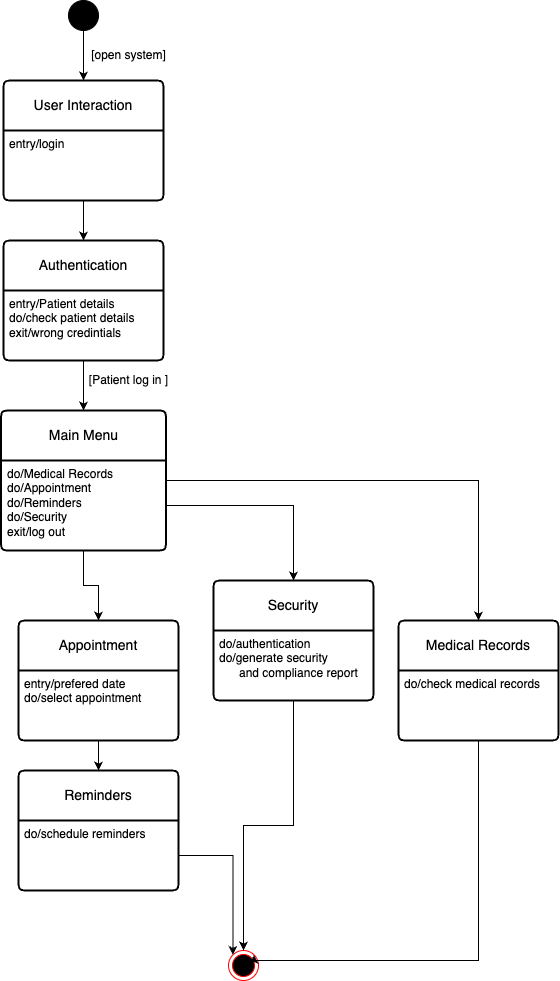

The diagram above was exported from draw.io. Its source (the exported page's mxGraphModel, read from the mxfile embedded in the PNG):
<mxGraphModel dx="954" dy="640" grid="1" gridSize="10" guides="1" tooltips="1" connect="1" arrows="1" fold="1" page="1" pageScale="1" pageWidth="850" pageHeight="1100" math="0" shadow="0">
  <root>
    <mxCell id="0" />
    <mxCell id="1" parent="0" />
    <mxCell id="IugFXse5eMtgfEt8_Avp-23" style="edgeStyle=orthogonalEdgeStyle;rounded=0;orthogonalLoop=1;jettySize=auto;html=1;" edge="1" parent="1" source="IugFXse5eMtgfEt8_Avp-24" target="IugFXse5eMtgfEt8_Avp-26">
      <mxGeometry relative="1" as="geometry" />
    </mxCell>
    <mxCell id="IugFXse5eMtgfEt8_Avp-24" value="" style="ellipse;fillColor=strokeColor;html=1;" vertex="1" parent="1">
      <mxGeometry x="120" y="60" width="30" height="30" as="geometry" />
    </mxCell>
    <mxCell id="IugFXse5eMtgfEt8_Avp-25" value="" style="edgeStyle=orthogonalEdgeStyle;rounded=0;orthogonalLoop=1;jettySize=auto;html=1;" edge="1" parent="1" source="IugFXse5eMtgfEt8_Avp-26" target="IugFXse5eMtgfEt8_Avp-29">
      <mxGeometry relative="1" as="geometry" />
    </mxCell>
    <mxCell id="IugFXse5eMtgfEt8_Avp-26" value="User Interaction" style="swimlane;childLayout=stackLayout;horizontal=1;startSize=50;horizontalStack=0;rounded=1;fontSize=14;fontStyle=0;strokeWidth=2;resizeParent=0;resizeLast=1;shadow=0;dashed=0;align=center;arcSize=4;whiteSpace=wrap;html=1;" vertex="1" parent="1">
      <mxGeometry x="55" y="140" width="160" height="120" as="geometry" />
    </mxCell>
    <mxCell id="IugFXse5eMtgfEt8_Avp-27" value="entry/login" style="align=left;strokeColor=none;fillColor=none;spacingLeft=4;fontSize=12;verticalAlign=top;resizable=0;rotatable=0;part=1;html=1;" vertex="1" parent="IugFXse5eMtgfEt8_Avp-26">
      <mxGeometry y="50" width="160" height="70" as="geometry" />
    </mxCell>
    <mxCell id="IugFXse5eMtgfEt8_Avp-28" value="" style="edgeStyle=orthogonalEdgeStyle;rounded=0;orthogonalLoop=1;jettySize=auto;html=1;" edge="1" parent="1" source="IugFXse5eMtgfEt8_Avp-29" target="IugFXse5eMtgfEt8_Avp-33">
      <mxGeometry relative="1" as="geometry" />
    </mxCell>
    <mxCell id="IugFXse5eMtgfEt8_Avp-29" value="Authentication" style="swimlane;childLayout=stackLayout;horizontal=1;startSize=50;horizontalStack=0;rounded=1;fontSize=14;fontStyle=0;strokeWidth=2;resizeParent=0;resizeLast=1;shadow=0;dashed=0;align=center;arcSize=4;whiteSpace=wrap;html=1;" vertex="1" parent="1">
      <mxGeometry x="55" y="300" width="160" height="120" as="geometry" />
    </mxCell>
    <mxCell id="IugFXse5eMtgfEt8_Avp-30" value="entry/Patient details&lt;div&gt;do/check patient details&lt;/div&gt;&lt;div&gt;exit/wrong credintials&lt;/div&gt;" style="align=left;strokeColor=none;fillColor=none;spacingLeft=4;fontSize=12;verticalAlign=top;resizable=0;rotatable=0;part=1;html=1;" vertex="1" parent="IugFXse5eMtgfEt8_Avp-29">
      <mxGeometry y="50" width="160" height="70" as="geometry" />
    </mxCell>
    <mxCell id="IugFXse5eMtgfEt8_Avp-31" value="" style="edgeStyle=orthogonalEdgeStyle;rounded=0;orthogonalLoop=1;jettySize=auto;html=1;" edge="1" parent="1" source="IugFXse5eMtgfEt8_Avp-33" target="IugFXse5eMtgfEt8_Avp-36">
      <mxGeometry relative="1" as="geometry" />
    </mxCell>
    <mxCell id="IugFXse5eMtgfEt8_Avp-32" value="" style="edgeStyle=orthogonalEdgeStyle;rounded=0;orthogonalLoop=1;jettySize=auto;html=1;" edge="1" parent="1" source="IugFXse5eMtgfEt8_Avp-33" target="IugFXse5eMtgfEt8_Avp-38">
      <mxGeometry relative="1" as="geometry" />
    </mxCell>
    <mxCell id="IugFXse5eMtgfEt8_Avp-33" value="Main Menu" style="swimlane;childLayout=stackLayout;horizontal=1;startSize=50;horizontalStack=0;rounded=1;fontSize=14;fontStyle=0;strokeWidth=2;resizeParent=0;resizeLast=1;shadow=0;dashed=0;align=center;arcSize=4;whiteSpace=wrap;html=1;" vertex="1" parent="1">
      <mxGeometry x="52.5" y="470" width="165" height="140" as="geometry" />
    </mxCell>
    <mxCell id="IugFXse5eMtgfEt8_Avp-34" value="do/Medical Records&lt;div&gt;do/Appointment&lt;/div&gt;&lt;div&gt;do/Reminders&lt;/div&gt;&lt;div&gt;do/Security&lt;/div&gt;&lt;div&gt;exit/log out&lt;/div&gt;&lt;div&gt;&lt;br&gt;&lt;/div&gt;" style="align=left;strokeColor=none;fillColor=none;spacingLeft=4;fontSize=12;verticalAlign=top;resizable=0;rotatable=0;part=1;html=1;" vertex="1" parent="IugFXse5eMtgfEt8_Avp-33">
      <mxGeometry y="50" width="165" height="90" as="geometry" />
    </mxCell>
    <mxCell id="IugFXse5eMtgfEt8_Avp-35" style="edgeStyle=orthogonalEdgeStyle;rounded=0;orthogonalLoop=1;jettySize=auto;html=1;" edge="1" parent="1" source="IugFXse5eMtgfEt8_Avp-36" target="IugFXse5eMtgfEt8_Avp-40">
      <mxGeometry relative="1" as="geometry" />
    </mxCell>
    <mxCell id="IugFXse5eMtgfEt8_Avp-36" value="Appointment" style="swimlane;childLayout=stackLayout;horizontal=1;startSize=50;horizontalStack=0;rounded=1;fontSize=14;fontStyle=0;strokeWidth=2;resizeParent=0;resizeLast=1;shadow=0;dashed=0;align=center;arcSize=4;whiteSpace=wrap;html=1;" vertex="1" parent="1">
      <mxGeometry x="70" y="680" width="160" height="120" as="geometry" />
    </mxCell>
    <mxCell id="IugFXse5eMtgfEt8_Avp-37" value="entry/prefered date&lt;div&gt;do/select appointment&lt;/div&gt;" style="align=left;strokeColor=none;fillColor=none;spacingLeft=4;fontSize=12;verticalAlign=top;resizable=0;rotatable=0;part=1;html=1;" vertex="1" parent="IugFXse5eMtgfEt8_Avp-36">
      <mxGeometry y="50" width="160" height="70" as="geometry" />
    </mxCell>
    <mxCell id="IugFXse5eMtgfEt8_Avp-38" value="Medical Records" style="swimlane;childLayout=stackLayout;horizontal=1;startSize=50;horizontalStack=0;rounded=1;fontSize=14;fontStyle=0;strokeWidth=2;resizeParent=0;resizeLast=1;shadow=0;dashed=0;align=center;arcSize=4;whiteSpace=wrap;html=1;" vertex="1" parent="1">
      <mxGeometry x="450" y="680" width="160" height="120" as="geometry" />
    </mxCell>
    <mxCell id="IugFXse5eMtgfEt8_Avp-39" value="do/check medical records" style="align=left;strokeColor=none;fillColor=none;spacingLeft=4;fontSize=12;verticalAlign=top;resizable=0;rotatable=0;part=1;html=1;" vertex="1" parent="IugFXse5eMtgfEt8_Avp-38">
      <mxGeometry y="50" width="160" height="70" as="geometry" />
    </mxCell>
    <mxCell id="IugFXse5eMtgfEt8_Avp-40" value="Reminders" style="swimlane;childLayout=stackLayout;horizontal=1;startSize=50;horizontalStack=0;rounded=1;fontSize=14;fontStyle=0;strokeWidth=2;resizeParent=0;resizeLast=1;shadow=0;dashed=0;align=center;arcSize=4;whiteSpace=wrap;html=1;" vertex="1" parent="1">
      <mxGeometry x="70" y="830" width="160" height="120" as="geometry" />
    </mxCell>
    <mxCell id="IugFXse5eMtgfEt8_Avp-41" value="do/schedule reminders&lt;div&gt;&lt;br&gt;&lt;/div&gt;" style="align=left;strokeColor=none;fillColor=none;spacingLeft=4;fontSize=12;verticalAlign=top;resizable=0;rotatable=0;part=1;html=1;" vertex="1" parent="IugFXse5eMtgfEt8_Avp-40">
      <mxGeometry y="50" width="160" height="70" as="geometry" />
    </mxCell>
    <mxCell id="IugFXse5eMtgfEt8_Avp-42" value="Security" style="swimlane;childLayout=stackLayout;horizontal=1;startSize=50;horizontalStack=0;rounded=1;fontSize=14;fontStyle=0;strokeWidth=2;resizeParent=0;resizeLast=1;shadow=0;dashed=0;align=center;arcSize=4;whiteSpace=wrap;html=1;" vertex="1" parent="1">
      <mxGeometry x="265" y="640" width="160" height="120" as="geometry" />
    </mxCell>
    <mxCell id="IugFXse5eMtgfEt8_Avp-43" value="do/authentication&lt;div&gt;do/generate security&lt;/div&gt;&lt;div&gt;&amp;nbsp; &amp;nbsp; &amp;nbsp; and compliance report&lt;/div&gt;" style="align=left;strokeColor=none;fillColor=none;spacingLeft=4;fontSize=12;verticalAlign=top;resizable=0;rotatable=0;part=1;html=1;" vertex="1" parent="IugFXse5eMtgfEt8_Avp-42">
      <mxGeometry y="50" width="160" height="70" as="geometry" />
    </mxCell>
    <mxCell id="IugFXse5eMtgfEt8_Avp-44" value="[open system]" style="text;html=1;align=center;verticalAlign=middle;resizable=0;points=[];autosize=1;strokeColor=none;fillColor=none;" vertex="1" parent="1">
      <mxGeometry x="130" y="100" width="100" height="30" as="geometry" />
    </mxCell>
    <mxCell id="IugFXse5eMtgfEt8_Avp-45" value="[Patient log in ]" style="text;html=1;align=center;verticalAlign=middle;resizable=0;points=[];autosize=1;strokeColor=none;fillColor=none;" vertex="1" parent="1">
      <mxGeometry x="130" y="425" width="100" height="30" as="geometry" />
    </mxCell>
    <mxCell id="IugFXse5eMtgfEt8_Avp-46" style="edgeStyle=orthogonalEdgeStyle;rounded=0;orthogonalLoop=1;jettySize=auto;html=1;exitX=1;exitY=0.5;exitDx=0;exitDy=0;" edge="1" parent="1" source="IugFXse5eMtgfEt8_Avp-34" target="IugFXse5eMtgfEt8_Avp-42">
      <mxGeometry relative="1" as="geometry" />
    </mxCell>
    <mxCell id="IugFXse5eMtgfEt8_Avp-47" value="" style="ellipse;html=1;shape=endState;fillColor=#000000;strokeColor=#ff0000;" vertex="1" parent="1">
      <mxGeometry x="280" y="1010" width="30" height="30" as="geometry" />
    </mxCell>
    <mxCell id="IugFXse5eMtgfEt8_Avp-48" style="edgeStyle=orthogonalEdgeStyle;rounded=0;orthogonalLoop=1;jettySize=auto;html=1;entryX=0;entryY=0;entryDx=0;entryDy=0;" edge="1" parent="1" source="IugFXse5eMtgfEt8_Avp-41" target="IugFXse5eMtgfEt8_Avp-47">
      <mxGeometry relative="1" as="geometry" />
    </mxCell>
    <mxCell id="IugFXse5eMtgfEt8_Avp-49" style="edgeStyle=orthogonalEdgeStyle;rounded=0;orthogonalLoop=1;jettySize=auto;html=1;entryX=0.5;entryY=0;entryDx=0;entryDy=0;" edge="1" parent="1" source="IugFXse5eMtgfEt8_Avp-43" target="IugFXse5eMtgfEt8_Avp-47">
      <mxGeometry relative="1" as="geometry" />
    </mxCell>
    <mxCell id="IugFXse5eMtgfEt8_Avp-50" style="edgeStyle=orthogonalEdgeStyle;rounded=0;orthogonalLoop=1;jettySize=auto;html=1;entryX=1;entryY=0;entryDx=0;entryDy=0;" edge="1" parent="1" source="IugFXse5eMtgfEt8_Avp-39" target="IugFXse5eMtgfEt8_Avp-47">
      <mxGeometry relative="1" as="geometry">
        <Array as="points">
          <mxPoint x="530" y="1020" />
          <mxPoint x="306" y="1020" />
        </Array>
      </mxGeometry>
    </mxCell>
  </root>
</mxGraphModel>